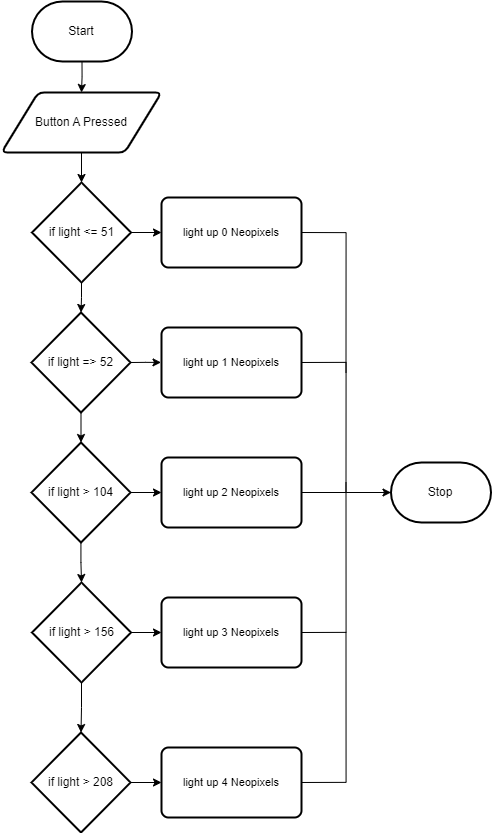

The diagram above was exported from draw.io. Its source (the exported page's mxGraphModel, read from the mxfile embedded in the PNG):
<mxGraphModel dx="1274" dy="977" grid="1" gridSize="10" guides="1" tooltips="1" connect="1" arrows="1" fold="1" page="1" pageScale="1" pageWidth="850" pageHeight="1100" math="0" shadow="0">
  <root>
    <mxCell id="0" />
    <mxCell id="1" parent="0" />
    <mxCell id="18" style="edgeStyle=orthogonalEdgeStyle;shape=connector;rounded=0;html=1;exitX=0.5;exitY=1;exitDx=0;exitDy=0;exitPerimeter=0;entryX=0.5;entryY=0;entryDx=0;entryDy=0;labelBackgroundColor=default;strokeColor=default;fontFamily=Helvetica;fontSize=11;fontColor=default;startArrow=none;endArrow=classic;endFill=1;" edge="1" parent="1" source="2" target="9">
      <mxGeometry relative="1" as="geometry" />
    </mxCell>
    <mxCell id="2" value="Start" style="strokeWidth=2;html=1;shape=mxgraph.flowchart.terminator;whiteSpace=wrap;" parent="1" vertex="1">
      <mxGeometry x="210.5" y="139" width="100" height="60" as="geometry" />
    </mxCell>
    <mxCell id="8" value="" style="edgeStyle=orthogonalEdgeStyle;html=1;rounded=0;endArrow=classic;startArrow=none;endFill=1;" edge="1" parent="1" source="9" target="6">
      <mxGeometry relative="1" as="geometry">
        <mxPoint x="260.5" y="199" as="sourcePoint" />
        <mxPoint x="260.5" y="550" as="targetPoint" />
      </mxGeometry>
    </mxCell>
    <mxCell id="16" style="edgeStyle=orthogonalEdgeStyle;shape=connector;rounded=0;html=1;exitX=0.5;exitY=1;exitDx=0;exitDy=0;exitPerimeter=0;entryX=0.5;entryY=0;entryDx=0;entryDy=0;entryPerimeter=0;labelBackgroundColor=default;strokeColor=default;fontFamily=Helvetica;fontSize=11;fontColor=default;startArrow=none;endArrow=classic;endFill=1;" edge="1" parent="1" source="6" target="11">
      <mxGeometry relative="1" as="geometry" />
    </mxCell>
    <mxCell id="32" style="edgeStyle=orthogonalEdgeStyle;shape=connector;rounded=0;html=1;exitX=1;exitY=0.5;exitDx=0;exitDy=0;exitPerimeter=0;entryX=0;entryY=0.5;entryDx=0;entryDy=0;labelBackgroundColor=default;strokeColor=default;fontFamily=Helvetica;fontSize=11;fontColor=default;startArrow=none;endArrow=classic;endFill=1;" edge="1" parent="1" source="6" target="21">
      <mxGeometry relative="1" as="geometry" />
    </mxCell>
    <mxCell id="6" value="if light &amp;lt;= 51" style="strokeWidth=2;html=1;shape=mxgraph.flowchart.decision;whiteSpace=wrap;" vertex="1" parent="1">
      <mxGeometry x="210.5" y="320" width="99" height="100" as="geometry" />
    </mxCell>
    <mxCell id="9" value="Button A Pressed" style="shape=parallelogram;html=1;strokeWidth=2;perimeter=parallelogramPerimeter;whiteSpace=wrap;rounded=1;arcSize=12;size=0.23;" vertex="1" parent="1">
      <mxGeometry x="180" y="230" width="160" height="60" as="geometry" />
    </mxCell>
    <mxCell id="17" style="edgeStyle=orthogonalEdgeStyle;shape=connector;rounded=0;html=1;exitX=0.5;exitY=1;exitDx=0;exitDy=0;exitPerimeter=0;labelBackgroundColor=default;strokeColor=default;fontFamily=Helvetica;fontSize=11;fontColor=default;startArrow=none;endArrow=classic;endFill=1;" edge="1" parent="1" source="11" target="12">
      <mxGeometry relative="1" as="geometry" />
    </mxCell>
    <mxCell id="31" style="edgeStyle=orthogonalEdgeStyle;shape=connector;rounded=0;html=1;exitX=1;exitY=0.5;exitDx=0;exitDy=0;exitPerimeter=0;labelBackgroundColor=default;strokeColor=default;fontFamily=Helvetica;fontSize=11;fontColor=default;startArrow=none;endArrow=classic;endFill=1;" edge="1" parent="1" source="11">
      <mxGeometry relative="1" as="geometry">
        <mxPoint x="339.5" y="499.9090909090909" as="targetPoint" />
      </mxGeometry>
    </mxCell>
    <mxCell id="11" value="if light =&amp;gt; 52" style="strokeWidth=2;html=1;shape=mxgraph.flowchart.decision;whiteSpace=wrap;" vertex="1" parent="1">
      <mxGeometry x="210" y="450" width="99" height="100" as="geometry" />
    </mxCell>
    <mxCell id="30" style="edgeStyle=orthogonalEdgeStyle;shape=connector;rounded=0;html=1;exitX=1;exitY=0.5;exitDx=0;exitDy=0;exitPerimeter=0;entryX=0;entryY=0.5;entryDx=0;entryDy=0;labelBackgroundColor=default;strokeColor=default;fontFamily=Helvetica;fontSize=11;fontColor=default;startArrow=none;endArrow=classic;endFill=1;" edge="1" parent="1" source="12" target="23">
      <mxGeometry relative="1" as="geometry" />
    </mxCell>
    <mxCell id="12" value="if light &amp;gt; 104" style="strokeWidth=2;html=1;shape=mxgraph.flowchart.decision;whiteSpace=wrap;" vertex="1" parent="1">
      <mxGeometry x="210" y="580" width="99" height="100" as="geometry" />
    </mxCell>
    <mxCell id="20" value="" style="edgeStyle=orthogonalEdgeStyle;html=1;rounded=0;startArrow=none;endArrow=classic;endFill=1;" edge="1" parent="1" source="12" target="19">
      <mxGeometry relative="1" as="geometry">
        <mxPoint x="259.5666666666666" y="680" as="sourcePoint" />
        <mxPoint x="260.5" y="870" as="targetPoint" />
      </mxGeometry>
    </mxCell>
    <mxCell id="26" style="edgeStyle=orthogonalEdgeStyle;shape=connector;rounded=0;html=1;exitX=0.5;exitY=1;exitDx=0;exitDy=0;exitPerimeter=0;entryX=0.5;entryY=0;entryDx=0;entryDy=0;entryPerimeter=0;labelBackgroundColor=default;strokeColor=default;fontFamily=Helvetica;fontSize=11;fontColor=default;startArrow=none;endArrow=classic;endFill=1;" edge="1" parent="1" source="19" target="25">
      <mxGeometry relative="1" as="geometry" />
    </mxCell>
    <mxCell id="28" style="edgeStyle=orthogonalEdgeStyle;shape=connector;rounded=0;html=1;exitX=1;exitY=0.5;exitDx=0;exitDy=0;exitPerimeter=0;entryX=0;entryY=0.5;entryDx=0;entryDy=0;labelBackgroundColor=default;strokeColor=default;fontFamily=Helvetica;fontSize=11;fontColor=default;startArrow=none;endArrow=classic;endFill=1;" edge="1" parent="1" source="19" target="24">
      <mxGeometry relative="1" as="geometry" />
    </mxCell>
    <mxCell id="19" value="if light &amp;gt; 156" style="strokeWidth=2;html=1;shape=mxgraph.flowchart.decision;whiteSpace=wrap;" vertex="1" parent="1">
      <mxGeometry x="210.5" y="720" width="99" height="100" as="geometry" />
    </mxCell>
    <mxCell id="40" style="edgeStyle=orthogonalEdgeStyle;shape=connector;rounded=0;html=1;exitX=1;exitY=0.5;exitDx=0;exitDy=0;labelBackgroundColor=default;strokeColor=default;fontFamily=Helvetica;fontSize=11;fontColor=default;startArrow=none;endArrow=none;endFill=0;" edge="1" parent="1">
      <mxGeometry relative="1" as="geometry">
        <mxPoint x="524.5" y="510" as="targetPoint" />
        <mxPoint x="475" y="370" as="sourcePoint" />
      </mxGeometry>
    </mxCell>
    <mxCell id="21" value="light up 0 Neopixels" style="rounded=1;whiteSpace=wrap;html=1;absoluteArcSize=1;arcSize=14;strokeWidth=2;fontFamily=Helvetica;fontSize=11;fontColor=default;" vertex="1" parent="1">
      <mxGeometry x="340" y="335" width="140" height="70" as="geometry" />
    </mxCell>
    <mxCell id="39" style="edgeStyle=orthogonalEdgeStyle;shape=connector;rounded=0;html=1;exitX=1;exitY=0.5;exitDx=0;exitDy=0;labelBackgroundColor=default;strokeColor=default;fontFamily=Helvetica;fontSize=11;fontColor=default;startArrow=none;endArrow=none;endFill=0;" edge="1" parent="1">
      <mxGeometry relative="1" as="geometry">
        <mxPoint x="524.5" y="630" as="targetPoint" />
        <mxPoint x="475" y="500" as="sourcePoint" />
      </mxGeometry>
    </mxCell>
    <mxCell id="22" value="light up 1 Neopixels" style="rounded=1;whiteSpace=wrap;html=1;absoluteArcSize=1;arcSize=14;strokeWidth=2;fontFamily=Helvetica;fontSize=11;fontColor=default;" vertex="1" parent="1">
      <mxGeometry x="340" y="465" width="140" height="70" as="geometry" />
    </mxCell>
    <mxCell id="36" style="edgeStyle=orthogonalEdgeStyle;shape=connector;rounded=0;html=1;exitX=1;exitY=0.5;exitDx=0;exitDy=0;labelBackgroundColor=default;strokeColor=default;fontFamily=Helvetica;fontSize=11;fontColor=default;startArrow=none;endArrow=classic;endFill=1;entryX=0;entryY=0.5;entryDx=0;entryDy=0;entryPerimeter=0;" edge="1" parent="1" source="23" target="33">
      <mxGeometry relative="1" as="geometry">
        <mxPoint x="529.5" y="570" as="targetPoint" />
      </mxGeometry>
    </mxCell>
    <mxCell id="23" value="light up 2 Neopixels" style="rounded=1;whiteSpace=wrap;html=1;absoluteArcSize=1;arcSize=14;strokeWidth=2;fontFamily=Helvetica;fontSize=11;fontColor=default;" vertex="1" parent="1">
      <mxGeometry x="340" y="595" width="140" height="70" as="geometry" />
    </mxCell>
    <mxCell id="38" style="edgeStyle=orthogonalEdgeStyle;shape=connector;rounded=0;html=1;exitX=1;exitY=0.5;exitDx=0;exitDy=0;labelBackgroundColor=default;strokeColor=default;fontFamily=Helvetica;fontSize=11;fontColor=default;startArrow=none;endArrow=none;endFill=0;" edge="1" parent="1" source="24">
      <mxGeometry relative="1" as="geometry">
        <mxPoint x="524.5" y="620" as="targetPoint" />
        <mxPoint x="485" y="770" as="sourcePoint" />
      </mxGeometry>
    </mxCell>
    <mxCell id="24" value="light up 3 Neopixels" style="rounded=1;whiteSpace=wrap;html=1;absoluteArcSize=1;arcSize=14;strokeWidth=2;fontFamily=Helvetica;fontSize=11;fontColor=default;" vertex="1" parent="1">
      <mxGeometry x="340" y="735" width="140" height="70" as="geometry" />
    </mxCell>
    <mxCell id="29" style="edgeStyle=orthogonalEdgeStyle;shape=connector;rounded=0;html=1;exitX=1;exitY=0.5;exitDx=0;exitDy=0;exitPerimeter=0;entryX=0;entryY=0.5;entryDx=0;entryDy=0;labelBackgroundColor=default;strokeColor=default;fontFamily=Helvetica;fontSize=11;fontColor=default;startArrow=none;endArrow=classic;endFill=1;" edge="1" parent="1" source="25" target="27">
      <mxGeometry relative="1" as="geometry" />
    </mxCell>
    <mxCell id="25" value="if light &amp;gt; 208" style="strokeWidth=2;html=1;shape=mxgraph.flowchart.decision;whiteSpace=wrap;" vertex="1" parent="1">
      <mxGeometry x="210" y="870" width="99" height="100" as="geometry" />
    </mxCell>
    <mxCell id="41" style="edgeStyle=orthogonalEdgeStyle;shape=connector;rounded=0;html=1;exitX=1;exitY=0.5;exitDx=0;exitDy=0;labelBackgroundColor=default;strokeColor=default;fontFamily=Helvetica;fontSize=11;fontColor=default;startArrow=none;endArrow=none;endFill=0;" edge="1" parent="1">
      <mxGeometry relative="1" as="geometry">
        <mxPoint x="524.5" y="770" as="targetPoint" />
        <mxPoint x="475" y="920" as="sourcePoint" />
      </mxGeometry>
    </mxCell>
    <mxCell id="27" value="light up 4 Neopixels" style="rounded=1;whiteSpace=wrap;html=1;absoluteArcSize=1;arcSize=14;strokeWidth=2;fontFamily=Helvetica;fontSize=11;fontColor=default;" vertex="1" parent="1">
      <mxGeometry x="340" y="885" width="140" height="70" as="geometry" />
    </mxCell>
    <mxCell id="33" value="Stop" style="strokeWidth=2;html=1;shape=mxgraph.flowchart.terminator;whiteSpace=wrap;" vertex="1" parent="1">
      <mxGeometry x="569.5" y="600" width="100" height="60" as="geometry" />
    </mxCell>
  </root>
</mxGraphModel>